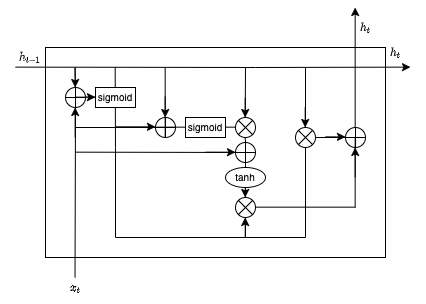

The diagram above was exported from draw.io. Its source (the exported page's mxGraphModel, read from the mxfile embedded in the PNG):
<mxGraphModel dx="465" dy="349" grid="1" gridSize="10" guides="1" tooltips="1" connect="1" arrows="1" fold="1" page="1" pageScale="1" pageWidth="827" pageHeight="1169" math="1" shadow="0">
  <root>
    <mxCell id="0" />
    <mxCell id="1" parent="0" />
    <mxCell id="h4fmKX2QoEB-VlAA_P5P-2" value="" style="rounded=0;whiteSpace=wrap;html=1;" vertex="1" parent="1">
      <mxGeometry x="140" y="160" width="340" height="210" as="geometry" />
    </mxCell>
    <mxCell id="h4fmKX2QoEB-VlAA_P5P-15" value="" style="endArrow=classic;html=1;rounded=0;fontSize=10;" edge="1" parent="1">
      <mxGeometry width="50" height="50" relative="1" as="geometry">
        <mxPoint x="449.66" y="240" as="sourcePoint" />
        <mxPoint x="449.66" y="120" as="targetPoint" />
      </mxGeometry>
    </mxCell>
    <mxCell id="h4fmKX2QoEB-VlAA_P5P-20" value="" style="endArrow=none;html=1;rounded=0;fontSize=10;startArrow=none;" edge="1" parent="1" source="h4fmKX2QoEB-VlAA_P5P-55">
      <mxGeometry width="50" height="50" relative="1" as="geometry">
        <mxPoint x="340" y="330" as="sourcePoint" />
        <mxPoint x="339.66" y="250" as="targetPoint" />
      </mxGeometry>
    </mxCell>
    <mxCell id="h4fmKX2QoEB-VlAA_P5P-23" value="&lt;b&gt;$$h_{t-1}$$&lt;/b&gt;" style="text;html=1;strokeColor=none;fillColor=none;align=center;verticalAlign=middle;whiteSpace=wrap;rounded=0;fontSize=10;" vertex="1" parent="1">
      <mxGeometry x="95" y="155" width="60" height="30" as="geometry" />
    </mxCell>
    <mxCell id="h4fmKX2QoEB-VlAA_P5P-29" value="$$h_{t}$$" style="text;html=1;align=center;verticalAlign=middle;resizable=0;points=[];autosize=1;strokeColor=none;fillColor=none;fontSize=10;" vertex="1" parent="1">
      <mxGeometry x="430" y="130" width="60" height="20" as="geometry" />
    </mxCell>
    <mxCell id="h4fmKX2QoEB-VlAA_P5P-33" value="" style="endArrow=classic;html=1;rounded=0;fontSize=10;startArrow=none;" edge="1" parent="1">
      <mxGeometry width="50" height="50" relative="1" as="geometry">
        <mxPoint x="349.9999999999959" y="180" as="sourcePoint" />
        <mxPoint x="505" y="179.62" as="targetPoint" />
      </mxGeometry>
    </mxCell>
    <mxCell id="h4fmKX2QoEB-VlAA_P5P-36" value="$$x_{t}$$" style="text;html=1;align=center;verticalAlign=middle;resizable=0;points=[];autosize=1;strokeColor=none;fillColor=none;fontSize=10;" vertex="1" parent="1">
      <mxGeometry x="140" y="390" width="60" height="20" as="geometry" />
    </mxCell>
    <mxCell id="h4fmKX2QoEB-VlAA_P5P-38" value="" style="endArrow=none;html=1;rounded=0;fontSize=10;" edge="1" parent="1">
      <mxGeometry width="50" height="50" relative="1" as="geometry">
        <mxPoint x="110" y="179.62" as="sourcePoint" />
        <mxPoint x="350" y="180" as="targetPoint" />
      </mxGeometry>
    </mxCell>
    <mxCell id="h4fmKX2QoEB-VlAA_P5P-39" value="" style="endArrow=none;html=1;rounded=0;exitX=0.492;exitY=0;exitDx=0;exitDy=0;exitPerimeter=0;startArrow=none;" edge="1" parent="1" source="h4fmKX2QoEB-VlAA_P5P-45">
      <mxGeometry width="50" height="50" relative="1" as="geometry">
        <mxPoint x="169.5" y="260" as="sourcePoint" />
        <mxPoint x="169.5" y="180" as="targetPoint" />
      </mxGeometry>
    </mxCell>
    <mxCell id="h4fmKX2QoEB-VlAA_P5P-41" value="" style="endArrow=none;html=1;rounded=0;" edge="1" parent="1">
      <mxGeometry width="50" height="50" relative="1" as="geometry">
        <mxPoint x="210" y="350" as="sourcePoint" />
        <mxPoint x="400" y="350" as="targetPoint" />
      </mxGeometry>
    </mxCell>
    <mxCell id="h4fmKX2QoEB-VlAA_P5P-43" value="" style="endArrow=none;html=1;rounded=0;startArrow=none;" edge="1" parent="1">
      <mxGeometry width="50" height="50" relative="1" as="geometry">
        <mxPoint x="210" y="260" as="sourcePoint" />
        <mxPoint x="209.66" y="180" as="targetPoint" />
      </mxGeometry>
    </mxCell>
    <mxCell id="h4fmKX2QoEB-VlAA_P5P-44" value="" style="endArrow=none;html=1;rounded=0;" edge="1" parent="1">
      <mxGeometry width="50" height="50" relative="1" as="geometry">
        <mxPoint x="210" y="350" as="sourcePoint" />
        <mxPoint x="210" y="260" as="targetPoint" />
      </mxGeometry>
    </mxCell>
    <mxCell id="h4fmKX2QoEB-VlAA_P5P-45" value="" style="shape=orEllipse;perimeter=ellipsePerimeter;whiteSpace=wrap;html=1;backgroundOutline=1;" vertex="1" parent="1">
      <mxGeometry x="160" y="200" width="20" height="20" as="geometry" />
    </mxCell>
    <mxCell id="h4fmKX2QoEB-VlAA_P5P-46" value="" style="endArrow=none;html=1;rounded=0;exitX=0.492;exitY=0;exitDx=0;exitDy=0;exitPerimeter=0;" edge="1" parent="1" source="h4fmKX2QoEB-VlAA_P5P-36" target="h4fmKX2QoEB-VlAA_P5P-45">
      <mxGeometry width="50" height="50" relative="1" as="geometry">
        <mxPoint x="169.51999999999998" y="380" as="sourcePoint" />
        <mxPoint x="169.5" y="180" as="targetPoint" />
      </mxGeometry>
    </mxCell>
    <mxCell id="h4fmKX2QoEB-VlAA_P5P-47" value="" style="endArrow=none;html=1;rounded=0;" edge="1" parent="1">
      <mxGeometry width="50" height="50" relative="1" as="geometry">
        <mxPoint x="170" y="209.66000000000003" as="sourcePoint" />
        <mxPoint x="210" y="209.66000000000003" as="targetPoint" />
      </mxGeometry>
    </mxCell>
    <mxCell id="h4fmKX2QoEB-VlAA_P5P-6" value="&lt;font style=&quot;font-size: 10px&quot;&gt;sigmoid&lt;/font&gt;" style="rounded=0;whiteSpace=wrap;html=1;" vertex="1" parent="1">
      <mxGeometry x="190" y="200" width="40" height="20" as="geometry" />
    </mxCell>
    <mxCell id="h4fmKX2QoEB-VlAA_P5P-48" value="" style="endArrow=none;html=1;rounded=0;" edge="1" parent="1">
      <mxGeometry width="50" height="50" relative="1" as="geometry">
        <mxPoint x="170" y="240" as="sourcePoint" />
        <mxPoint x="270" y="240" as="targetPoint" />
      </mxGeometry>
    </mxCell>
    <mxCell id="h4fmKX2QoEB-VlAA_P5P-49" value="" style="shape=orEllipse;perimeter=ellipsePerimeter;whiteSpace=wrap;html=1;backgroundOutline=1;" vertex="1" parent="1">
      <mxGeometry x="250" y="230" width="20" height="20" as="geometry" />
    </mxCell>
    <mxCell id="h4fmKX2QoEB-VlAA_P5P-50" value="" style="endArrow=none;html=1;rounded=0;" edge="1" parent="1">
      <mxGeometry width="50" height="50" relative="1" as="geometry">
        <mxPoint x="259.66" y="250" as="sourcePoint" />
        <mxPoint x="259.66" y="180" as="targetPoint" />
      </mxGeometry>
    </mxCell>
    <mxCell id="h4fmKX2QoEB-VlAA_P5P-51" value="" style="endArrow=none;html=1;rounded=0;" edge="1" parent="1">
      <mxGeometry width="50" height="50" relative="1" as="geometry">
        <mxPoint x="250" y="239.66" as="sourcePoint" />
        <mxPoint x="340" y="239.66" as="targetPoint" />
      </mxGeometry>
    </mxCell>
    <mxCell id="h4fmKX2QoEB-VlAA_P5P-8" value="&lt;font style=&quot;font-size: 10px&quot;&gt;sigmoid&lt;/font&gt;" style="rounded=0;whiteSpace=wrap;html=1;" vertex="1" parent="1">
      <mxGeometry x="280" y="230" width="40" height="20" as="geometry" />
    </mxCell>
    <mxCell id="h4fmKX2QoEB-VlAA_P5P-53" value="" style="endArrow=none;html=1;rounded=0;" edge="1" parent="1">
      <mxGeometry width="50" height="50" relative="1" as="geometry">
        <mxPoint x="339.66" y="240" as="sourcePoint" />
        <mxPoint x="340" y="180" as="targetPoint" />
      </mxGeometry>
    </mxCell>
    <mxCell id="h4fmKX2QoEB-VlAA_P5P-52" value="" style="shape=sumEllipse;perimeter=ellipsePerimeter;whiteSpace=wrap;html=1;backgroundOutline=1;" vertex="1" parent="1">
      <mxGeometry x="330" y="230" width="20" height="20" as="geometry" />
    </mxCell>
    <mxCell id="h4fmKX2QoEB-VlAA_P5P-54" value="" style="endArrow=none;html=1;rounded=0;fontSize=10;" edge="1" parent="1" target="h4fmKX2QoEB-VlAA_P5P-10">
      <mxGeometry width="50" height="50" relative="1" as="geometry">
        <mxPoint x="340" y="350" as="sourcePoint" />
        <mxPoint x="339.6600000000001" y="250" as="targetPoint" />
      </mxGeometry>
    </mxCell>
    <mxCell id="h4fmKX2QoEB-VlAA_P5P-55" value="" style="shape=orEllipse;perimeter=ellipsePerimeter;whiteSpace=wrap;html=1;backgroundOutline=1;" vertex="1" parent="1">
      <mxGeometry x="330" y="255" width="20" height="20" as="geometry" />
    </mxCell>
    <mxCell id="h4fmKX2QoEB-VlAA_P5P-56" value="" style="endArrow=none;html=1;rounded=0;fontSize=10;startArrow=none;" edge="1" parent="1" source="h4fmKX2QoEB-VlAA_P5P-10" target="h4fmKX2QoEB-VlAA_P5P-55">
      <mxGeometry width="50" height="50" relative="1" as="geometry">
        <mxPoint x="340" y="310" as="sourcePoint" />
        <mxPoint x="339.6600000000001" y="250" as="targetPoint" />
      </mxGeometry>
    </mxCell>
    <mxCell id="h4fmKX2QoEB-VlAA_P5P-57" value="" style="endArrow=none;html=1;rounded=0;" edge="1" parent="1">
      <mxGeometry width="50" height="50" relative="1" as="geometry">
        <mxPoint x="170" y="264.65999999999997" as="sourcePoint" />
        <mxPoint x="350" y="265" as="targetPoint" />
      </mxGeometry>
    </mxCell>
    <mxCell id="h4fmKX2QoEB-VlAA_P5P-58" value="" style="endArrow=none;html=1;rounded=0;" edge="1" parent="1">
      <mxGeometry width="50" height="50" relative="1" as="geometry">
        <mxPoint x="400" y="350" as="sourcePoint" />
        <mxPoint x="400" y="180" as="targetPoint" />
      </mxGeometry>
    </mxCell>
    <mxCell id="h4fmKX2QoEB-VlAA_P5P-60" value="" style="endArrow=none;html=1;rounded=0;startArrow=none;" edge="1" parent="1" source="h4fmKX2QoEB-VlAA_P5P-61">
      <mxGeometry width="50" height="50" relative="1" as="geometry">
        <mxPoint x="400" y="249.99999999999997" as="sourcePoint" />
        <mxPoint x="450" y="250.34" as="targetPoint" />
      </mxGeometry>
    </mxCell>
    <mxCell id="h4fmKX2QoEB-VlAA_P5P-61" value="" style="shape=orEllipse;perimeter=ellipsePerimeter;whiteSpace=wrap;html=1;backgroundOutline=1;" vertex="1" parent="1">
      <mxGeometry x="440" y="240" width="20" height="20" as="geometry" />
    </mxCell>
    <mxCell id="h4fmKX2QoEB-VlAA_P5P-62" value="" style="endArrow=none;html=1;rounded=0;" edge="1" parent="1" target="h4fmKX2QoEB-VlAA_P5P-61">
      <mxGeometry width="50" height="50" relative="1" as="geometry">
        <mxPoint x="400" y="250" as="sourcePoint" />
        <mxPoint x="450" y="250.34000000000003" as="targetPoint" />
      </mxGeometry>
    </mxCell>
    <mxCell id="h4fmKX2QoEB-VlAA_P5P-63" value="" style="endArrow=none;html=1;rounded=0;" edge="1" parent="1">
      <mxGeometry width="50" height="50" relative="1" as="geometry">
        <mxPoint x="340" y="319.65999999999997" as="sourcePoint" />
        <mxPoint x="450" y="319.65999999999997" as="targetPoint" />
      </mxGeometry>
    </mxCell>
    <mxCell id="h4fmKX2QoEB-VlAA_P5P-59" value="" style="shape=sumEllipse;perimeter=ellipsePerimeter;whiteSpace=wrap;html=1;backgroundOutline=1;" vertex="1" parent="1">
      <mxGeometry x="390" y="240" width="20" height="20" as="geometry" />
    </mxCell>
    <mxCell id="h4fmKX2QoEB-VlAA_P5P-10" value="" style="shape=sumEllipse;perimeter=ellipsePerimeter;whiteSpace=wrap;html=1;backgroundOutline=1;" vertex="1" parent="1">
      <mxGeometry x="330" y="310" width="20" height="20" as="geometry" />
    </mxCell>
    <mxCell id="h4fmKX2QoEB-VlAA_P5P-64" value="" style="endArrow=none;html=1;rounded=0;" edge="1" parent="1">
      <mxGeometry width="50" height="50" relative="1" as="geometry">
        <mxPoint x="449.65999999999997" y="320" as="sourcePoint" />
        <mxPoint x="449.65999999999997" y="250" as="targetPoint" />
      </mxGeometry>
    </mxCell>
    <mxCell id="h4fmKX2QoEB-VlAA_P5P-66" value="$$h_{t}$$" style="text;html=1;align=center;verticalAlign=middle;resizable=0;points=[];autosize=1;strokeColor=none;fillColor=none;fontSize=10;" vertex="1" parent="1">
      <mxGeometry x="460" y="155" width="60" height="20" as="geometry" />
    </mxCell>
    <mxCell id="h4fmKX2QoEB-VlAA_P5P-67" value="" style="endArrow=classic;html=1;rounded=0;" edge="1" parent="1">
      <mxGeometry width="50" height="50" relative="1" as="geometry">
        <mxPoint x="169.66" y="250" as="sourcePoint" />
        <mxPoint x="169.66" y="220" as="targetPoint" />
      </mxGeometry>
    </mxCell>
    <mxCell id="h4fmKX2QoEB-VlAA_P5P-68" value="" style="endArrow=classic;html=1;rounded=0;" edge="1" parent="1">
      <mxGeometry width="50" height="50" relative="1" as="geometry">
        <mxPoint x="169.66" y="180" as="sourcePoint" />
        <mxPoint x="169.66" y="200" as="targetPoint" />
      </mxGeometry>
    </mxCell>
    <mxCell id="h4fmKX2QoEB-VlAA_P5P-69" value="" style="endArrow=classic;html=1;rounded=0;" edge="1" parent="1">
      <mxGeometry width="50" height="50" relative="1" as="geometry">
        <mxPoint x="180" y="209.66" as="sourcePoint" />
        <mxPoint x="190" y="209.66" as="targetPoint" />
      </mxGeometry>
    </mxCell>
    <mxCell id="h4fmKX2QoEB-VlAA_P5P-70" value="" style="endArrow=classic;html=1;rounded=0;" edge="1" parent="1">
      <mxGeometry width="50" height="50" relative="1" as="geometry">
        <mxPoint x="210" y="239.31" as="sourcePoint" />
        <mxPoint x="250" y="239.31" as="targetPoint" />
      </mxGeometry>
    </mxCell>
    <mxCell id="h4fmKX2QoEB-VlAA_P5P-71" value="" style="endArrow=classic;html=1;rounded=0;" edge="1" parent="1">
      <mxGeometry width="50" height="50" relative="1" as="geometry">
        <mxPoint x="259.71" y="208.82" as="sourcePoint" />
        <mxPoint x="259.71" y="229.9964705882353" as="targetPoint" />
      </mxGeometry>
    </mxCell>
    <mxCell id="h4fmKX2QoEB-VlAA_P5P-72" value="" style="endArrow=classic;html=1;rounded=0;" edge="1" parent="1">
      <mxGeometry width="50" height="50" relative="1" as="geometry">
        <mxPoint x="339.71" y="210" as="sourcePoint" />
        <mxPoint x="339.71" y="230" as="targetPoint" />
      </mxGeometry>
    </mxCell>
    <mxCell id="h4fmKX2QoEB-VlAA_P5P-19" value="&lt;font style=&quot;font-size: 10px&quot;&gt;tanh&lt;/font&gt;" style="ellipse;whiteSpace=wrap;html=1;" vertex="1" parent="1">
      <mxGeometry x="320" y="280" width="40" height="20" as="geometry" />
    </mxCell>
    <mxCell id="h4fmKX2QoEB-VlAA_P5P-73" value="" style="endArrow=classic;html=1;rounded=0;" edge="1" parent="1">
      <mxGeometry width="50" height="50" relative="1" as="geometry">
        <mxPoint x="300" y="264.71000000000004" as="sourcePoint" />
        <mxPoint x="330" y="264.71000000000004" as="targetPoint" />
      </mxGeometry>
    </mxCell>
    <mxCell id="h4fmKX2QoEB-VlAA_P5P-74" value="" style="endArrow=classic;html=1;rounded=0;" edge="1" parent="1">
      <mxGeometry width="50" height="50" relative="1" as="geometry">
        <mxPoint x="449.71000000000004" y="290" as="sourcePoint" />
        <mxPoint x="449.71000000000004" y="260" as="targetPoint" />
      </mxGeometry>
    </mxCell>
    <mxCell id="h4fmKX2QoEB-VlAA_P5P-75" value="" style="endArrow=classic;html=1;rounded=0;" edge="1" parent="1">
      <mxGeometry width="50" height="50" relative="1" as="geometry">
        <mxPoint x="339.71" y="300" as="sourcePoint" />
        <mxPoint x="339.71" y="310" as="targetPoint" />
      </mxGeometry>
    </mxCell>
    <mxCell id="h4fmKX2QoEB-VlAA_P5P-76" value="" style="endArrow=classic;html=1;rounded=0;" edge="1" parent="1">
      <mxGeometry width="50" height="50" relative="1" as="geometry">
        <mxPoint x="339.71" y="350" as="sourcePoint" />
        <mxPoint x="339.71" y="330" as="targetPoint" />
      </mxGeometry>
    </mxCell>
    <mxCell id="h4fmKX2QoEB-VlAA_P5P-77" value="" style="endArrow=classic;html=1;rounded=0;" edge="1" parent="1">
      <mxGeometry width="50" height="50" relative="1" as="geometry">
        <mxPoint x="399.69" y="220" as="sourcePoint" />
        <mxPoint x="399.69" y="240" as="targetPoint" />
      </mxGeometry>
    </mxCell>
    <mxCell id="h4fmKX2QoEB-VlAA_P5P-78" value="" style="endArrow=classic;html=1;rounded=0;" edge="1" parent="1">
      <mxGeometry width="50" height="50" relative="1" as="geometry">
        <mxPoint x="420" y="249.38" as="sourcePoint" />
        <mxPoint x="440" y="249.38" as="targetPoint" />
      </mxGeometry>
    </mxCell>
  </root>
</mxGraphModel>